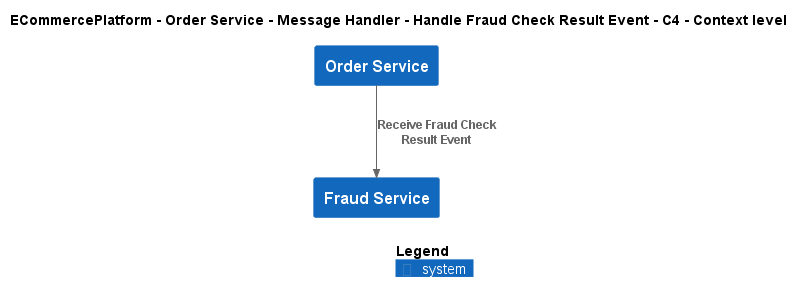

The diagram above was rendered by PlantUML. Its source (embedded in the PNG):
@startuml
!include ..\..\..\..\..\..\..\.c4s\C4_Context.puml

AddElementTag("c4interflow:lifecycle:new", $bgColor=green, $fontColor=#ffffff, $borderColor=green, $shadowing="False")
AddElementTag("c4interflow:lifecycle:changed", $bgColor=orange, $fontColor=#ffffff, $borderColor=orange, $shadowing="False")
AddElementTag("c4interflow:lifecycle:removed", $bgColor=red, $fontColor=#ffffff, $borderColor=red, $shadowing="False")

AddRelTag("c4interflow:lifecycle:new", $textColor=green, $lineColor=green)
AddRelTag("c4interflow:lifecycle:changed", $textColor=orange, $lineColor=orange)
AddRelTag("c4interflow:lifecycle:removed", $textColor=red, $lineColor=red)

SHOW_PERSON_PORTRAIT()
LAYOUT_TOP_DOWN()

skinparam linetype polyline

title ECommercePlatform - Order Service - Message Handler - Handle Fraud Check Result Event - C4 - Context level

System(ECommercePlatform.SoftwareSystems.OrderService, "Order Service", "")
System(ECommercePlatform.SoftwareSystems.FraudService, "Fraud Service", "")

Rel(ECommercePlatform.SoftwareSystems.OrderService, ECommercePlatform.SoftwareSystems.FraudService, "Receive Fraud Check Result Event")


SHOW_LEGEND()
@enduml